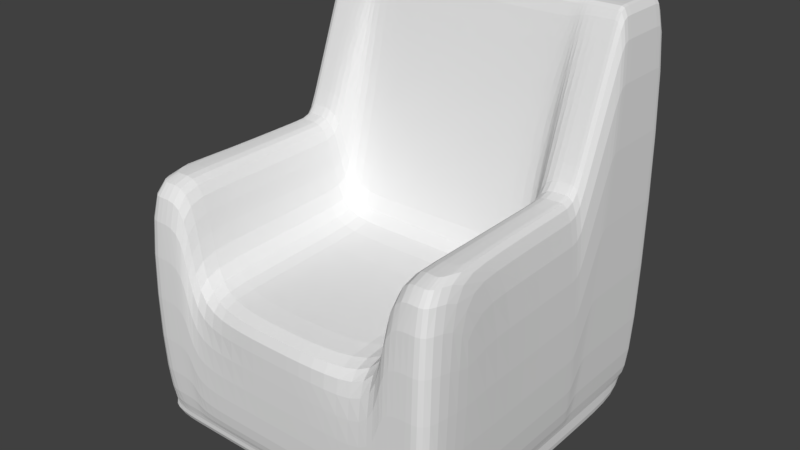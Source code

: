 # Source: Sessel_schlecht.blend  (saved by Blender 2.79.0; exported with 4.5.12 LTS)
import bpy
from mathutils import Matrix  # noqa: F401  (used for matrix-valued properties, if any)

bpy.ops.wm.read_factory_settings(use_empty=True)
scene = bpy.context.scene
scene.name = 'Scene'

# ---- collections
col_collection_1 = bpy.data.collections.new('Collection 1'); scene.collection.children.link(col_collection_1)

# ---- world
world_world = bpy.data.worlds.new('World'); scene.world = world_world
world_world.color = (0.05088, 0.05088, 0.05088)
world_world.use_sun_shadow = False
world_world.sun_shadow_jitter_overblur = 0.0
world_world.cycles.sampling_method = 'MANUAL'

# ---- meshes
me_cube_001 = bpy.data.meshes.new('Cube.001')
me_cube_001.from_pydata([(-0.771, -0.7675, -0.8231), (-0.8231, -0.571, 0.3509), (-0.771, 0.7746, -0.8231), (-0.8231, 0.8231, 0.8231), (0.7711, -0.7675, -0.8231), (0.8231, -0.571, 0.3509), (0.7711, 0.7746, -0.8231), (0.8231, 0.8231, 1.107), (0.5141, 0.7746, -0.8231), (0.2571, 0.7746, -0.8231), (3.207e-05, 0.7746, -0.8231), (-0.257, 0.7746, -0.8231), (-0.514, 0.7746, -0.8231), (-0.5487, 0.8231, 1.107), (-0.2744, 0.8231, 1.107), (0.0, 0.8231, 1.107), (0.2744, 0.8231, 1.107), (0.5487, 0.8231, 1.107), (-0.514, -0.7675, -0.8231), (-0.257, -0.7675, -0.8231), (3.207e-05, -0.7675, -0.8231), (0.2571, -0.7675, -0.8231), (0.5141, -0.7675, -0.8231), (0.5487, -0.8231, -0.1764), (0.2744, -0.8231, -0.1764), (0.0, -0.8231, -0.1764), (-0.2744, -0.8231, -0.1764), (-0.5487, -0.8231, -0.1764), (-0.771, 0.2346, -0.8231), (-0.8231, 0.2219, 0.3509), (0.7711, 0.2346, -0.8231), (0.8231, 0.2219, 0.3509), (0.5487, 0.2466, -0.04583), (0.2744, 0.2466, -0.04583), (0.0, 0.2466, -0.04583), (-0.2744, 0.2466, -0.04583), (-0.5487, 0.2466, -0.04583), (-0.5487, 0.2466, -0.9791), (-0.2744, 0.2466, -0.9791), (0.0, 0.2466, -0.9791), (0.2744, 0.2466, -0.9791), (0.5487, 0.2466, -0.9791), (-0.5301, 0.7746, -0.8231), (-0.5659, -0.8231, 0.3509), (-0.5659, 0.8231, 1.107), (-0.5301, -0.7675, -0.8231), (-0.5659, 0.2466, -0.9791), (-0.5659, 0.2219, 0.3509), (0.568, 0.8231, 1.107), (0.5322, -0.7675, -0.8231), (0.5322, 0.7746, -0.8231), (0.568, -0.8231, 0.3509), (0.568, 0.2219, 0.3509), (0.568, 0.2466, -0.9791), (-0.8231, 0.5037, 1.107), (0.7711, 0.2732, -0.8231), (-0.771, 0.2732, -0.8231), (0.8231, 0.5037, 1.107), (0.5487, 0.5037, 1.107), (0.2744, 0.5037, 1.107), (0.0, 0.5037, 1.107), (-0.2744, 0.5037, 1.107), (-0.5487, 0.5037, 1.107), (-0.5487, 0.2879, -0.9791), (-0.2744, 0.2879, -0.9791), (0.0, 0.2879, -0.9791), (0.2744, 0.2879, -0.9791), (0.5487, 0.2879, -0.9791), (-0.5659, 0.5037, 1.107), (-0.5659, 0.2879, -0.9791), (0.568, 0.2879, -0.9791), (0.568, 0.5037, 1.107), (-0.771, 0.2165, -0.8231), (0.8231, 0.2026, 0.3509), (0.5487, 0.2273, -0.1222), (0.2744, 0.2273, -0.1222), (0.0, 0.2273, -0.1222), (-0.2744, 0.2273, -0.1222), (-0.5487, 0.2273, -0.1222), (-0.5487, 0.2273, -0.9791), (-0.2744, 0.2273, -0.9791), (0.0, 0.2273, -0.9791), (0.2744, 0.2273, -0.9791), (0.5487, 0.2273, -0.9791), (-0.8231, 0.2026, 0.3509), (0.7711, 0.2165, -0.8231), (-0.5659, 0.2273, -0.9791), (-0.5659, 0.2026, 0.3509), (0.568, 0.2026, 0.3509), (0.568, 0.2273, -0.9791), (-0.771, -0.7585, -0.8231), (0.8231, -0.3177, 0.3509), (0.5487, -0.6395, -0.1222), (0.2744, -0.8134, -0.1222), (0.0, -0.8134, -0.1222), (-0.2744, -0.8134, -0.1222), (-0.5487, -0.6395, -0.1222), (-0.5487, -0.8134, -0.9791), (-0.2744, -0.8134, -0.9791), (0.0, -0.8134, -0.9791), (0.2744, -0.8134, -0.9791), (0.5487, -0.8134, -0.9791), (-0.5659, -0.8134, -0.9791), (-0.5659, -0.6395, 0.3509), (0.568, -0.6395, 0.3509), (0.568, -0.8134, -0.9791), (-0.8231, -0.3177, 0.3509), (0.7711, -0.7585, -0.8231), (-0.8231, -0.571, -0.808), (-0.8231, 0.8231, -0.8019), (0.8231, 0.8231, -0.8019), (0.8231, -0.571, -0.808), (0.5487, -0.8231, -0.8131), (0.2744, -0.8231, -0.8131), (0.0, -0.8231, -0.8131), (-0.2744, -0.8231, -0.8131), (-0.5487, -0.8231, -0.8131), (-0.5487, 0.8231, -0.8019), (-0.2744, 0.8231, -0.8019), (0.0, 0.8231, -0.8019), (0.2744, 0.8231, -0.8019), (0.5487, 0.8231, -0.8019), (0.8231, 0.2466, -0.808), (-0.8231, 0.2466, -0.808), (-0.5659, 0.8231, -0.8019), (-0.5659, -0.8231, -0.808), (0.568, -0.8231, -0.808), (0.568, 0.8231, -0.8019), (0.8231, 0.2906, -0.8019), (-0.8231, 0.2906, -0.8019), (-0.8231, 0.2273, -0.808), (0.8231, 0.2273, -0.808), (-0.8231, -0.3177, -0.808), (0.8231, -0.3177, -0.808), (-0.8231, 0.814, 1.107), (0.7711, 0.7604, -0.8231), (-0.771, 0.7604, -0.8231), (0.8231, 0.814, 1.107), (0.5487, 0.814, 1.107), (0.2744, 0.814, 1.107), (0.0, 0.814, 1.107), (-0.2744, 0.814, 1.107), (-0.5487, 0.814, 1.107), (-0.5487, 0.8079, -0.9791), (-0.2744, 0.8079, -0.9791), (0.0, 0.8079, -0.9791), (0.2744, 0.8079, -0.9791), (0.5487, 0.8079, -0.9791), (-0.5659, 0.814, 1.107), (-0.5659, 0.8079, -0.9791), (0.568, 0.8079, -0.9791), (0.568, 0.814, 1.107), (0.8231, 0.808, -0.8019), (-0.8231, 0.808, -0.8019), (-0.771, 0.2926, -0.8231), (0.8231, 0.516, 1.107), (0.5487, 0.516, 1.107), (0.2744, 0.516, 1.107), (0.0, 0.516, 1.107), (-0.2744, 0.516, 1.107), (-0.5487, 0.516, 1.107), (-0.5487, 0.3085, -0.9791), (-0.2744, 0.3085, -0.9791), (0.0, 0.3085, -0.9791), (0.2744, 0.3085, -0.9791), (0.5487, 0.3085, -0.9791), (-0.5659, 0.516, 1.107), (-0.5659, 0.3085, -0.9791), (0.568, 0.3085, -0.9791), (0.568, 0.516, 1.107), (0.8231, 0.3112, -0.8019), (-0.8231, 0.516, 1.107), (0.7711, 0.2926, -0.8231), (-0.8231, 0.3112, -0.8019), (-0.5411, 0.7746, -0.8231), (-0.7155, -0.8231, 0.3509), (-0.5777, 0.2466, -0.9791), (-0.7179, 0.8231, 1.107), (-0.5411, -0.7675, -0.8231), (-0.7179, 0.2219, 0.3509), (-0.5777, 0.2879, -0.9791), (-0.7179, 0.5037, 1.107), (-0.5777, 0.2273, -0.9791), (-0.7179, 0.2026, 0.3509), (-0.5777, -0.8134, -0.9791), (-0.7179, -0.6801, 0.3509), (-0.5777, 0.8231, -0.8019), (-0.7155, -0.8231, -0.808), (-0.7179, 0.814, 1.107), (-0.5777, 0.8079, -0.9791), (-0.7179, 0.516, 1.107), (-0.5777, 0.3085, -0.9791), (0.7231, 0.8231, 1.107), (0.5461, -0.7675, -0.8231), (0.7231, 0.2219, 0.3509), (0.5461, 0.7746, -0.8231), (0.7207, -0.8231, 0.3509), (0.5829, 0.2466, -0.9791), (0.7231, 0.5037, 1.107), (0.5829, 0.2879, -0.9791), (0.7231, 0.2026, 0.3509), (0.5829, 0.2273, -0.9791), (0.7231, -0.6801, 0.3509), (0.5829, -0.8134, -0.9791), (0.7207, -0.8231, -0.808), (0.5829, 0.8231, -0.8019), (0.5829, 0.8079, -0.9791), (0.7231, 0.814, 1.107), (0.5829, 0.3085, -0.9791), (0.7231, 0.516, 1.107), (-0.7604, 0.7746, -0.8231), (-0.8117, -0.8231, 0.3509), (-0.8117, 0.2466, -0.9791), (-0.8117, 0.2879, -0.9791), (-0.8117, 0.2273, -0.9791), (-0.8117, -0.8134, -0.9791), (-0.8117, -0.8231, -0.808), (-0.8117, 0.8079, -0.9791), (-0.8117, 0.3085, -0.9791), (-0.717, 0.8231, 1.107), (-0.7604, -0.7675, -0.8231), (-0.717, 0.2219, 0.3509), (-0.717, 0.5037, 1.107), (-0.717, 0.2026, 0.3509), (-0.717, -0.6801, 0.3509), (-0.8117, 0.8231, -0.8019), (-0.717, 0.814, 1.107), (-0.717, 0.516, 1.107), (0.7193, 0.8231, 1.107), (0.7626, -0.7675, -0.8231), (0.7193, 0.2219, 0.3509), (0.7193, 0.5037, 1.107), (0.7193, 0.2026, 0.3509), (0.7193, -0.6801, 0.3509), (0.814, 0.8231, -0.8019), (0.7193, 0.814, 1.107), (0.7193, 0.516, 1.107), (0.7626, 0.7746, -0.8231), (0.814, -0.8231, 0.3509), (0.814, 0.2466, -0.9791), (0.814, 0.2879, -0.9791), (0.814, 0.2273, -0.9791), (0.814, -0.8134, -0.9791), (0.814, -0.8231, -0.808), (0.814, 0.8079, -0.9791), (0.814, 0.3085, -0.9791)], [], [(153, 134, 3, 109), (234, 228, 7, 110), (133, 91, 5, 111), (216, 211, 1, 108), (242, 107, 4, 229), (224, 106, 1, 211), (104, 92, 23, 51), (92, 93, 24, 23), (93, 94, 25, 24), (94, 95, 26, 25), (95, 96, 27, 26), (102, 97, 18, 45), (97, 98, 19, 18), (98, 99, 20, 19), (99, 100, 21, 20), (100, 101, 22, 21), (126, 51, 23, 112), (112, 23, 24, 113), (113, 24, 25, 114), (114, 25, 26, 115), (115, 26, 27, 116), (124, 44, 13, 117), (117, 13, 14, 118), (118, 14, 15, 119), (119, 15, 16, 120), (120, 16, 17, 121), (66, 67, 41, 40), (65, 66, 40, 39), (64, 65, 39, 38), (63, 64, 38, 37), (69, 63, 37, 46), (61, 62, 36, 35), (60, 61, 35, 34), (59, 60, 34, 33), (58, 59, 33, 32), (71, 58, 32, 52), (222, 54, 29, 221), (240, 55, 30, 239), (128, 57, 31, 122), (130, 84, 29, 123), (62, 68, 47, 36), (180, 69, 46, 176), (186, 177, 44, 124), (184, 102, 45, 178), (96, 103, 43, 27), (116, 27, 43, 125), (67, 70, 53, 41), (198, 71, 52, 194), (204, 196, 51, 126), (202, 104, 51, 196), (101, 105, 49, 22), (121, 17, 48, 127), (209, 169, 71, 198), (165, 168, 70, 67), (191, 167, 69, 180), (160, 166, 68, 62), (170, 155, 57, 128), (245, 172, 55, 240), (227, 171, 54, 222), (169, 156, 58, 71), (156, 157, 59, 58), (157, 158, 60, 59), (158, 159, 61, 60), (159, 160, 62, 61), (167, 161, 63, 69), (161, 162, 64, 63), (162, 163, 65, 64), (163, 164, 66, 65), (164, 165, 67, 66), (123, 29, 54, 129), (41, 53, 89, 83), (194, 52, 88, 200), (36, 47, 87, 78), (176, 46, 86, 182), (132, 106, 84, 130), (40, 41, 83, 82), (39, 40, 82, 81), (38, 39, 81, 80), (37, 38, 80, 79), (46, 37, 79, 86), (35, 36, 78, 77), (34, 35, 77, 76), (33, 34, 76, 75), (32, 33, 75, 74), (52, 32, 74, 88), (221, 29, 84, 223), (239, 30, 85, 241), (122, 31, 73, 131), (108, 1, 106, 132), (83, 89, 105, 101), (200, 88, 104, 202), (78, 87, 103, 96), (182, 86, 102, 184), (82, 83, 101, 100), (81, 82, 100, 99), (80, 81, 99, 98), (79, 80, 98, 97), (86, 79, 97, 102), (77, 78, 96, 95), (76, 77, 95, 94), (75, 76, 94, 93), (74, 75, 93, 92), (88, 74, 92, 104), (223, 84, 106, 224), (241, 85, 107, 242), (131, 73, 91, 133), (85, 131, 133, 107), (0, 108, 132, 90), (30, 122, 131, 85), (90, 132, 130, 72), (28, 123, 129, 56), (172, 170, 128, 55), (8, 121, 127, 50), (193, 204, 126, 49), (18, 116, 125, 45), (174, 186, 124, 42), (72, 130, 123, 28), (55, 128, 122, 30), (9, 120, 121, 8), (10, 119, 120, 9), (11, 118, 119, 10), (12, 117, 118, 11), (42, 124, 117, 12), (19, 115, 116, 18), (20, 114, 115, 19), (21, 113, 114, 20), (22, 112, 113, 21), (49, 126, 112, 22), (220, 216, 108, 0), (107, 133, 111, 4), (237, 234, 110, 6), (136, 153, 109, 2), (154, 173, 153, 136), (6, 110, 152, 135), (9, 8, 147, 146), (10, 9, 146, 145), (11, 10, 145, 144), (12, 11, 144, 143), (42, 12, 143, 149), (14, 13, 142, 141), (15, 14, 141, 140), (16, 15, 140, 139), (17, 16, 139, 138), (48, 17, 138, 151), (219, 3, 134, 226), (237, 6, 135, 244), (110, 7, 137, 152), (13, 44, 148, 142), (174, 42, 149, 189), (8, 50, 150, 147), (192, 48, 151, 207), (173, 171, 134, 153), (129, 54, 171, 173), (56, 129, 173, 154), (135, 152, 170, 172), (146, 147, 165, 164), (145, 146, 164, 163), (144, 145, 163, 162), (143, 144, 162, 161), (149, 143, 161, 167), (141, 142, 160, 159), (140, 141, 159, 158), (139, 140, 158, 157), (138, 139, 157, 156), (151, 138, 156, 169), (226, 134, 171, 227), (244, 135, 172, 245), (152, 137, 155, 170), (142, 148, 166, 160), (189, 149, 167, 191), (147, 150, 168, 165), (207, 151, 169, 209), (217, 189, 191, 218), (148, 188, 190, 166), (210, 174, 189, 217), (44, 177, 188, 148), (45, 125, 187, 178), (210, 225, 186, 174), (87, 183, 185, 103), (214, 182, 184, 215), (47, 179, 183, 87), (212, 176, 182, 214), (166, 190, 181, 68), (218, 191, 180, 213), (215, 184, 178, 220), (225, 219, 177, 186), (213, 180, 176, 212), (68, 181, 179, 47), (103, 185, 175, 43), (125, 43, 175, 187), (235, 207, 209, 236), (150, 206, 208, 168), (228, 192, 207, 235), (50, 195, 206, 150), (50, 127, 205, 195), (229, 243, 204, 193), (89, 201, 203, 105), (232, 200, 202, 233), (53, 197, 201, 89), (230, 194, 200, 232), (168, 208, 199, 70), (236, 209, 198, 231), (233, 202, 196, 238), (243, 238, 196, 204), (231, 198, 194, 230), (70, 199, 197, 53), (105, 203, 193, 49), (127, 48, 192, 205), (56, 213, 212, 28), (109, 3, 219, 225), (90, 215, 220, 0), (154, 218, 213, 56), (28, 212, 214, 72), (72, 214, 215, 90), (2, 109, 225, 210), (2, 210, 217, 136), (136, 217, 218, 154), (188, 226, 227, 190), (177, 219, 226, 188), (178, 187, 216, 220), (183, 223, 224, 185), (179, 221, 223, 183), (190, 227, 222, 181), (181, 222, 221, 179), (185, 224, 211, 175), (187, 175, 211, 216), (57, 231, 230, 31), (111, 5, 238, 243), (91, 233, 238, 5), (155, 236, 231, 57), (31, 230, 232, 73), (73, 232, 233, 91), (4, 111, 243, 229), (7, 228, 235, 137), (137, 235, 236, 155), (206, 244, 245, 208), (195, 237, 244, 206), (195, 205, 234, 237), (201, 241, 242, 203), (197, 239, 241, 201), (208, 245, 240, 199), (199, 240, 239, 197), (203, 242, 229, 193), (205, 192, 228, 234)])
me_cube_001.use_remesh_preserve_volume = False
me_cube_001.use_remesh_preserve_attributes = False
me_cube_001.use_mirror_vertex_groups = False
me_cube_001.update()

# ---- objects
ob_cube = bpy.data.objects.new('Cube', me_cube_001)

# ---- transforms, parenting, visibility, modifiers, constraints
ob_cube.location = (0.0, 0.3314, 1.927)
ob_cube.scale = (1.92, 1.92, 1.92)
ob_cube.lineart.crease_threshold = 0.0
_m = ob_cube.modifiers.new('Subsurf', 'SUBSURF')
_m.uv_smooth = 'PRESERVE_CORNERS'
_m.quality = 2
_m.levels = 2
_m.show_only_control_edges = False

# ---- collection membership
col_collection_1.objects.link(ob_cube)

# ---- scene / render settings (as saved in the file)
scene.frame_start = 1; scene.frame_end = 250; scene.frame_set(1)
scene.render.engine = 'BLENDER_EEVEE_NEXT'
scene.render.resolution_percentage = 50
scene.render.dither_intensity = 0.0
scene.cycles.use_denoising = False
scene.cycles.samples = 128
scene.cycles.sampling_pattern = 'TABULATED_SOBOL'
scene.cycles.use_adaptive_sampling = False
scene.cycles.use_light_tree = False
scene.cycles.blur_glossy = 0.0
scene.cycles.sample_clamp_indirect = 0.0
scene.view_settings.view_transform = 'Standard'
bpy.context.view_layer.update()

# ---- added for rendering (the .blend has no active camera and no usable light): camera, sun
cam_auto = bpy.data.cameras.new('AutoCamera')
cam_auto.lens = 50.0
cam_auto.sensor_width = 36.0
cam_auto.clip_end = 1000.0
ob_auto_camera = bpy.data.objects.new('AutoCamera', cam_auto)
scene.collection.objects.link(ob_auto_camera)
ob_auto_camera.location = (5.55483, -6.33439, 6.49422)
ob_auto_camera.rotation_euler = (1.09748, -7.21219e-08, 0.694738)
scene.camera = ob_auto_camera
light_auto_sun = bpy.data.lights.new('AutoSun', 'SUN')
light_auto_sun.energy = 3.0
light_auto_sun.angle = 0.0523599
ob_auto_sun = bpy.data.objects.new('AutoSun', light_auto_sun)
scene.collection.objects.link(ob_auto_sun)
ob_auto_sun.rotation_euler = (0.872665, 0.174533, 0.523599)
bpy.context.view_layer.update()
